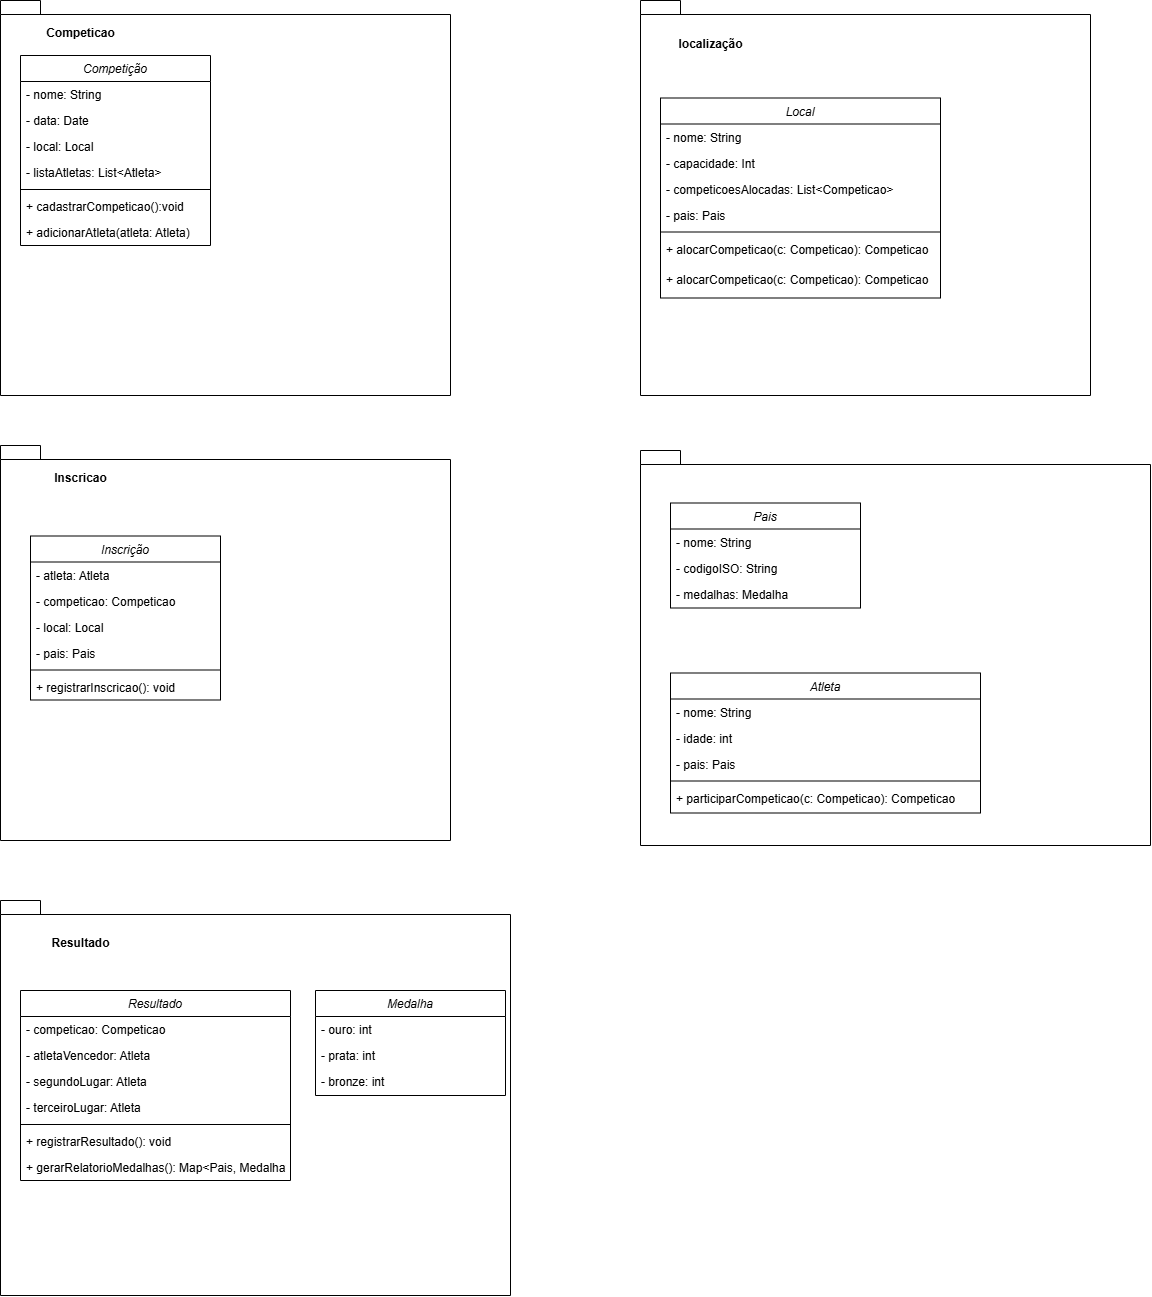

The diagram above was exported from draw.io. Its source (the exported page's mxGraphModel, read from the mxfile embedded in the PNG):
<mxGraphModel dx="2605" dy="1558" grid="1" gridSize="10" guides="1" tooltips="1" connect="1" arrows="1" fold="1" page="1" pageScale="1" pageWidth="827" pageHeight="1169" math="0" shadow="0">
  <root>
    <mxCell id="WIyWlLk6GJQsqaUBKTNV-0" />
    <mxCell id="WIyWlLk6GJQsqaUBKTNV-1" parent="WIyWlLk6GJQsqaUBKTNV-0" />
    <mxCell id="peM5D35SOkRav7HMK_aT-54" value="" style="group" vertex="1" connectable="0" parent="WIyWlLk6GJQsqaUBKTNV-1">
      <mxGeometry x="220" y="140" width="450" height="395" as="geometry" />
    </mxCell>
    <mxCell id="peM5D35SOkRav7HMK_aT-0" value="" style="shape=folder;fontStyle=1;spacingTop=10;tabWidth=40;tabHeight=14;tabPosition=left;html=1;whiteSpace=wrap;" vertex="1" parent="peM5D35SOkRav7HMK_aT-54">
      <mxGeometry width="450" height="395" as="geometry" />
    </mxCell>
    <mxCell id="peM5D35SOkRav7HMK_aT-1" value="Competição" style="swimlane;fontStyle=2;align=center;verticalAlign=top;childLayout=stackLayout;horizontal=1;startSize=26;horizontalStack=0;resizeParent=1;resizeLast=0;collapsible=1;marginBottom=0;rounded=0;shadow=0;strokeWidth=1;" vertex="1" parent="peM5D35SOkRav7HMK_aT-54">
      <mxGeometry x="20" y="55" width="190" height="190" as="geometry">
        <mxRectangle x="220" y="120" width="160" height="26" as="alternateBounds" />
      </mxGeometry>
    </mxCell>
    <mxCell id="peM5D35SOkRav7HMK_aT-2" value="- nome: String" style="text;align=left;verticalAlign=top;spacingLeft=4;spacingRight=4;overflow=hidden;rotatable=0;points=[[0,0.5],[1,0.5]];portConstraint=eastwest;" vertex="1" parent="peM5D35SOkRav7HMK_aT-1">
      <mxGeometry y="26" width="190" height="26" as="geometry" />
    </mxCell>
    <mxCell id="peM5D35SOkRav7HMK_aT-3" value="- data: Date" style="text;align=left;verticalAlign=top;spacingLeft=4;spacingRight=4;overflow=hidden;rotatable=0;points=[[0,0.5],[1,0.5]];portConstraint=eastwest;rounded=0;shadow=0;html=0;" vertex="1" parent="peM5D35SOkRav7HMK_aT-1">
      <mxGeometry y="52" width="190" height="26" as="geometry" />
    </mxCell>
    <mxCell id="peM5D35SOkRav7HMK_aT-4" value="- local: Local" style="text;align=left;verticalAlign=top;spacingLeft=4;spacingRight=4;overflow=hidden;rotatable=0;points=[[0,0.5],[1,0.5]];portConstraint=eastwest;rounded=0;shadow=0;html=0;" vertex="1" parent="peM5D35SOkRav7HMK_aT-1">
      <mxGeometry y="78" width="190" height="26" as="geometry" />
    </mxCell>
    <mxCell id="peM5D35SOkRav7HMK_aT-5" value="- listaAtletas: List&lt;Atleta&gt;" style="text;align=left;verticalAlign=top;spacingLeft=4;spacingRight=4;overflow=hidden;rotatable=0;points=[[0,0.5],[1,0.5]];portConstraint=eastwest;rounded=0;shadow=0;html=0;" vertex="1" parent="peM5D35SOkRav7HMK_aT-1">
      <mxGeometry y="104" width="190" height="26" as="geometry" />
    </mxCell>
    <mxCell id="peM5D35SOkRav7HMK_aT-6" value="" style="line;html=1;strokeWidth=1;align=left;verticalAlign=middle;spacingTop=-1;spacingLeft=3;spacingRight=3;rotatable=0;labelPosition=right;points=[];portConstraint=eastwest;" vertex="1" parent="peM5D35SOkRav7HMK_aT-1">
      <mxGeometry y="130" width="190" height="8" as="geometry" />
    </mxCell>
    <mxCell id="peM5D35SOkRav7HMK_aT-7" value="+ cadastrarCompeticao():void" style="text;align=left;verticalAlign=top;spacingLeft=4;spacingRight=4;overflow=hidden;rotatable=0;points=[[0,0.5],[1,0.5]];portConstraint=eastwest;rounded=0;shadow=0;html=0;" vertex="1" parent="peM5D35SOkRav7HMK_aT-1">
      <mxGeometry y="138" width="190" height="26" as="geometry" />
    </mxCell>
    <mxCell id="peM5D35SOkRav7HMK_aT-8" value="+ adicionarAtleta(atleta: Atleta)" style="text;align=left;verticalAlign=top;spacingLeft=4;spacingRight=4;overflow=hidden;rotatable=0;points=[[0,0.5],[1,0.5]];portConstraint=eastwest;rounded=0;shadow=0;html=0;" vertex="1" parent="peM5D35SOkRav7HMK_aT-1">
      <mxGeometry y="164" width="190" height="26" as="geometry" />
    </mxCell>
    <mxCell id="peM5D35SOkRav7HMK_aT-9" value="Competicao" style="text;align=center;fontStyle=1;verticalAlign=middle;spacingLeft=3;spacingRight=3;strokeColor=none;rotatable=0;points=[[0,0.5],[1,0.5]];portConstraint=eastwest;html=1;" vertex="1" parent="peM5D35SOkRav7HMK_aT-54">
      <mxGeometry x="40" y="20" width="80" height="26" as="geometry" />
    </mxCell>
    <mxCell id="peM5D35SOkRav7HMK_aT-55" value="" style="group" vertex="1" connectable="0" parent="WIyWlLk6GJQsqaUBKTNV-1">
      <mxGeometry x="220" y="585" width="450" height="395" as="geometry" />
    </mxCell>
    <mxCell id="peM5D35SOkRav7HMK_aT-10" value="" style="shape=folder;fontStyle=1;spacingTop=10;tabWidth=40;tabHeight=14;tabPosition=left;html=1;whiteSpace=wrap;" vertex="1" parent="peM5D35SOkRav7HMK_aT-55">
      <mxGeometry width="450" height="395" as="geometry" />
    </mxCell>
    <mxCell id="peM5D35SOkRav7HMK_aT-11" value="Inscricao" style="text;align=center;fontStyle=1;verticalAlign=middle;spacingLeft=3;spacingRight=3;strokeColor=none;rotatable=0;points=[[0,0.5],[1,0.5]];portConstraint=eastwest;html=1;" vertex="1" parent="peM5D35SOkRav7HMK_aT-55">
      <mxGeometry x="40" y="20" width="80" height="26" as="geometry" />
    </mxCell>
    <mxCell id="peM5D35SOkRav7HMK_aT-12" value="Inscrição" style="swimlane;fontStyle=2;align=center;verticalAlign=top;childLayout=stackLayout;horizontal=1;startSize=26;horizontalStack=0;resizeParent=1;resizeLast=0;collapsible=1;marginBottom=0;rounded=0;shadow=0;strokeWidth=1;" vertex="1" parent="peM5D35SOkRav7HMK_aT-55">
      <mxGeometry x="30" y="90.5" width="190" height="164" as="geometry">
        <mxRectangle x="220" y="120" width="160" height="26" as="alternateBounds" />
      </mxGeometry>
    </mxCell>
    <mxCell id="peM5D35SOkRav7HMK_aT-13" value="- atleta: Atleta" style="text;align=left;verticalAlign=top;spacingLeft=4;spacingRight=4;overflow=hidden;rotatable=0;points=[[0,0.5],[1,0.5]];portConstraint=eastwest;" vertex="1" parent="peM5D35SOkRav7HMK_aT-12">
      <mxGeometry y="26" width="190" height="26" as="geometry" />
    </mxCell>
    <mxCell id="peM5D35SOkRav7HMK_aT-14" value="- competicao: Competicao" style="text;align=left;verticalAlign=top;spacingLeft=4;spacingRight=4;overflow=hidden;rotatable=0;points=[[0,0.5],[1,0.5]];portConstraint=eastwest;rounded=0;shadow=0;html=0;" vertex="1" parent="peM5D35SOkRav7HMK_aT-12">
      <mxGeometry y="52" width="190" height="26" as="geometry" />
    </mxCell>
    <mxCell id="peM5D35SOkRav7HMK_aT-15" value="- local: Local" style="text;align=left;verticalAlign=top;spacingLeft=4;spacingRight=4;overflow=hidden;rotatable=0;points=[[0,0.5],[1,0.5]];portConstraint=eastwest;rounded=0;shadow=0;html=0;" vertex="1" parent="peM5D35SOkRav7HMK_aT-12">
      <mxGeometry y="78" width="190" height="26" as="geometry" />
    </mxCell>
    <mxCell id="peM5D35SOkRav7HMK_aT-16" value="- pais: Pais" style="text;align=left;verticalAlign=top;spacingLeft=4;spacingRight=4;overflow=hidden;rotatable=0;points=[[0,0.5],[1,0.5]];portConstraint=eastwest;rounded=0;shadow=0;html=0;" vertex="1" parent="peM5D35SOkRav7HMK_aT-12">
      <mxGeometry y="104" width="190" height="26" as="geometry" />
    </mxCell>
    <mxCell id="peM5D35SOkRav7HMK_aT-17" value="" style="line;html=1;strokeWidth=1;align=left;verticalAlign=middle;spacingTop=-1;spacingLeft=3;spacingRight=3;rotatable=0;labelPosition=right;points=[];portConstraint=eastwest;" vertex="1" parent="peM5D35SOkRav7HMK_aT-12">
      <mxGeometry y="130" width="190" height="8" as="geometry" />
    </mxCell>
    <mxCell id="peM5D35SOkRav7HMK_aT-18" value="+ registrarInscricao(): void" style="text;align=left;verticalAlign=top;spacingLeft=4;spacingRight=4;overflow=hidden;rotatable=0;points=[[0,0.5],[1,0.5]];portConstraint=eastwest;rounded=0;shadow=0;html=0;" vertex="1" parent="peM5D35SOkRav7HMK_aT-12">
      <mxGeometry y="138" width="190" height="26" as="geometry" />
    </mxCell>
    <mxCell id="peM5D35SOkRav7HMK_aT-56" value="" style="group" vertex="1" connectable="0" parent="WIyWlLk6GJQsqaUBKTNV-1">
      <mxGeometry x="220" y="1040" width="510" height="395" as="geometry" />
    </mxCell>
    <mxCell id="peM5D35SOkRav7HMK_aT-29" value="" style="shape=folder;fontStyle=1;spacingTop=10;tabWidth=40;tabHeight=14;tabPosition=left;html=1;whiteSpace=wrap;" vertex="1" parent="peM5D35SOkRav7HMK_aT-56">
      <mxGeometry width="510" height="395" as="geometry" />
    </mxCell>
    <mxCell id="peM5D35SOkRav7HMK_aT-30" value="Resultado" style="text;align=center;fontStyle=1;verticalAlign=middle;spacingLeft=3;spacingRight=3;strokeColor=none;rotatable=0;points=[[0,0.5],[1,0.5]];portConstraint=eastwest;html=1;" vertex="1" parent="peM5D35SOkRav7HMK_aT-56">
      <mxGeometry x="40" y="30" width="80" height="26" as="geometry" />
    </mxCell>
    <mxCell id="peM5D35SOkRav7HMK_aT-31" value="Resultado" style="swimlane;fontStyle=2;align=center;verticalAlign=top;childLayout=stackLayout;horizontal=1;startSize=26;horizontalStack=0;resizeParent=1;resizeLast=0;collapsible=1;marginBottom=0;rounded=0;shadow=0;strokeWidth=1;" vertex="1" parent="peM5D35SOkRav7HMK_aT-56">
      <mxGeometry x="20" y="90" width="270" height="190" as="geometry">
        <mxRectangle x="220" y="120" width="160" height="26" as="alternateBounds" />
      </mxGeometry>
    </mxCell>
    <mxCell id="peM5D35SOkRav7HMK_aT-32" value="- competicao: Competicao" style="text;align=left;verticalAlign=top;spacingLeft=4;spacingRight=4;overflow=hidden;rotatable=0;points=[[0,0.5],[1,0.5]];portConstraint=eastwest;" vertex="1" parent="peM5D35SOkRav7HMK_aT-31">
      <mxGeometry y="26" width="270" height="26" as="geometry" />
    </mxCell>
    <mxCell id="peM5D35SOkRav7HMK_aT-33" value="- atletaVencedor: Atleta" style="text;align=left;verticalAlign=top;spacingLeft=4;spacingRight=4;overflow=hidden;rotatable=0;points=[[0,0.5],[1,0.5]];portConstraint=eastwest;rounded=0;shadow=0;html=0;" vertex="1" parent="peM5D35SOkRav7HMK_aT-31">
      <mxGeometry y="52" width="270" height="26" as="geometry" />
    </mxCell>
    <mxCell id="peM5D35SOkRav7HMK_aT-34" value="- segundoLugar: Atleta" style="text;align=left;verticalAlign=top;spacingLeft=4;spacingRight=4;overflow=hidden;rotatable=0;points=[[0,0.5],[1,0.5]];portConstraint=eastwest;rounded=0;shadow=0;html=0;" vertex="1" parent="peM5D35SOkRav7HMK_aT-31">
      <mxGeometry y="78" width="270" height="26" as="geometry" />
    </mxCell>
    <mxCell id="peM5D35SOkRav7HMK_aT-35" value="- terceiroLugar: Atleta" style="text;align=left;verticalAlign=top;spacingLeft=4;spacingRight=4;overflow=hidden;rotatable=0;points=[[0,0.5],[1,0.5]];portConstraint=eastwest;rounded=0;shadow=0;html=0;" vertex="1" parent="peM5D35SOkRav7HMK_aT-31">
      <mxGeometry y="104" width="270" height="26" as="geometry" />
    </mxCell>
    <mxCell id="peM5D35SOkRav7HMK_aT-36" value="" style="line;html=1;strokeWidth=1;align=left;verticalAlign=middle;spacingTop=-1;spacingLeft=3;spacingRight=3;rotatable=0;labelPosition=right;points=[];portConstraint=eastwest;" vertex="1" parent="peM5D35SOkRav7HMK_aT-31">
      <mxGeometry y="130" width="270" height="8" as="geometry" />
    </mxCell>
    <mxCell id="peM5D35SOkRav7HMK_aT-37" value="+ registrarResultado(): void" style="text;align=left;verticalAlign=top;spacingLeft=4;spacingRight=4;overflow=hidden;rotatable=0;points=[[0,0.5],[1,0.5]];portConstraint=eastwest;rounded=0;shadow=0;html=0;" vertex="1" parent="peM5D35SOkRav7HMK_aT-31">
      <mxGeometry y="138" width="270" height="26" as="geometry" />
    </mxCell>
    <mxCell id="peM5D35SOkRav7HMK_aT-38" value="+ gerarRelatorioMedalhas(): Map&lt;Pais, Medalha&gt;" style="text;align=left;verticalAlign=top;spacingLeft=4;spacingRight=4;overflow=hidden;rotatable=0;points=[[0,0.5],[1,0.5]];portConstraint=eastwest;rounded=0;shadow=0;html=0;" vertex="1" parent="peM5D35SOkRav7HMK_aT-31">
      <mxGeometry y="164" width="270" height="26" as="geometry" />
    </mxCell>
    <mxCell id="peM5D35SOkRav7HMK_aT-39" value="Medalha" style="swimlane;fontStyle=2;align=center;verticalAlign=top;childLayout=stackLayout;horizontal=1;startSize=26;horizontalStack=0;resizeParent=1;resizeLast=0;collapsible=1;marginBottom=0;rounded=0;shadow=0;strokeWidth=1;" vertex="1" parent="peM5D35SOkRav7HMK_aT-56">
      <mxGeometry x="315" y="90" width="190" height="105" as="geometry">
        <mxRectangle x="220" y="120" width="160" height="26" as="alternateBounds" />
      </mxGeometry>
    </mxCell>
    <mxCell id="peM5D35SOkRav7HMK_aT-40" value="- ouro: int" style="text;align=left;verticalAlign=top;spacingLeft=4;spacingRight=4;overflow=hidden;rotatable=0;points=[[0,0.5],[1,0.5]];portConstraint=eastwest;" vertex="1" parent="peM5D35SOkRav7HMK_aT-39">
      <mxGeometry y="26" width="190" height="26" as="geometry" />
    </mxCell>
    <mxCell id="peM5D35SOkRav7HMK_aT-41" value="- prata: int" style="text;align=left;verticalAlign=top;spacingLeft=4;spacingRight=4;overflow=hidden;rotatable=0;points=[[0,0.5],[1,0.5]];portConstraint=eastwest;rounded=0;shadow=0;html=0;" vertex="1" parent="peM5D35SOkRav7HMK_aT-39">
      <mxGeometry y="52" width="190" height="26" as="geometry" />
    </mxCell>
    <mxCell id="peM5D35SOkRav7HMK_aT-42" value="- bronze: int" style="text;align=left;verticalAlign=top;spacingLeft=4;spacingRight=4;overflow=hidden;rotatable=0;points=[[0,0.5],[1,0.5]];portConstraint=eastwest;rounded=0;shadow=0;html=0;" vertex="1" parent="peM5D35SOkRav7HMK_aT-39">
      <mxGeometry y="78" width="190" height="26" as="geometry" />
    </mxCell>
    <mxCell id="peM5D35SOkRav7HMK_aT-57" value="" style="group" vertex="1" connectable="0" parent="WIyWlLk6GJQsqaUBKTNV-1">
      <mxGeometry x="860" y="140" width="450" height="395" as="geometry" />
    </mxCell>
    <mxCell id="peM5D35SOkRav7HMK_aT-19" value="" style="shape=folder;fontStyle=1;spacingTop=10;tabWidth=40;tabHeight=14;tabPosition=left;html=1;whiteSpace=wrap;" vertex="1" parent="peM5D35SOkRav7HMK_aT-57">
      <mxGeometry width="450" height="395" as="geometry" />
    </mxCell>
    <mxCell id="peM5D35SOkRav7HMK_aT-20" value="localização" style="text;align=center;fontStyle=1;verticalAlign=middle;spacingLeft=3;spacingRight=3;strokeColor=none;rotatable=0;points=[[0,0.5],[1,0.5]];portConstraint=eastwest;html=1;" vertex="1" parent="peM5D35SOkRav7HMK_aT-57">
      <mxGeometry x="30" y="31" width="80" height="26" as="geometry" />
    </mxCell>
    <mxCell id="peM5D35SOkRav7HMK_aT-21" value="Local" style="swimlane;fontStyle=2;align=center;verticalAlign=top;childLayout=stackLayout;horizontal=1;startSize=26;horizontalStack=0;resizeParent=1;resizeLast=0;collapsible=1;marginBottom=0;rounded=0;shadow=0;strokeWidth=1;" vertex="1" parent="peM5D35SOkRav7HMK_aT-57">
      <mxGeometry x="20" y="97.5" width="280" height="200" as="geometry">
        <mxRectangle x="220" y="120" width="160" height="26" as="alternateBounds" />
      </mxGeometry>
    </mxCell>
    <mxCell id="peM5D35SOkRav7HMK_aT-22" value="- nome: String" style="text;align=left;verticalAlign=top;spacingLeft=4;spacingRight=4;overflow=hidden;rotatable=0;points=[[0,0.5],[1,0.5]];portConstraint=eastwest;" vertex="1" parent="peM5D35SOkRav7HMK_aT-21">
      <mxGeometry y="26" width="280" height="26" as="geometry" />
    </mxCell>
    <mxCell id="peM5D35SOkRav7HMK_aT-23" value="- capacidade: Int" style="text;align=left;verticalAlign=top;spacingLeft=4;spacingRight=4;overflow=hidden;rotatable=0;points=[[0,0.5],[1,0.5]];portConstraint=eastwest;rounded=0;shadow=0;html=0;" vertex="1" parent="peM5D35SOkRav7HMK_aT-21">
      <mxGeometry y="52" width="280" height="26" as="geometry" />
    </mxCell>
    <mxCell id="peM5D35SOkRav7HMK_aT-24" value="- competicoesAlocadas: List&lt;Competicao&gt;" style="text;align=left;verticalAlign=top;spacingLeft=4;spacingRight=4;overflow=hidden;rotatable=0;points=[[0,0.5],[1,0.5]];portConstraint=eastwest;rounded=0;shadow=0;html=0;" vertex="1" parent="peM5D35SOkRav7HMK_aT-21">
      <mxGeometry y="78" width="280" height="26" as="geometry" />
    </mxCell>
    <mxCell id="peM5D35SOkRav7HMK_aT-25" value="- pais: Pais" style="text;align=left;verticalAlign=top;spacingLeft=4;spacingRight=4;overflow=hidden;rotatable=0;points=[[0,0.5],[1,0.5]];portConstraint=eastwest;rounded=0;shadow=0;html=0;" vertex="1" parent="peM5D35SOkRav7HMK_aT-21">
      <mxGeometry y="104" width="280" height="26" as="geometry" />
    </mxCell>
    <mxCell id="peM5D35SOkRav7HMK_aT-26" value="" style="line;html=1;strokeWidth=1;align=left;verticalAlign=middle;spacingTop=-1;spacingLeft=3;spacingRight=3;rotatable=0;labelPosition=right;points=[];portConstraint=eastwest;" vertex="1" parent="peM5D35SOkRav7HMK_aT-21">
      <mxGeometry y="130" width="280" height="8" as="geometry" />
    </mxCell>
    <mxCell id="peM5D35SOkRav7HMK_aT-27" value="+ alocarCompeticao(c: Competicao): Competicao" style="text;align=left;verticalAlign=top;spacingLeft=4;spacingRight=4;overflow=hidden;rotatable=0;points=[[0,0.5],[1,0.5]];portConstraint=eastwest;rounded=0;shadow=0;html=0;" vertex="1" parent="peM5D35SOkRav7HMK_aT-21">
      <mxGeometry y="138" width="280" height="30" as="geometry" />
    </mxCell>
    <mxCell id="peM5D35SOkRav7HMK_aT-28" value="+ alocarCompeticao(c: Competicao): Competicao" style="text;align=left;verticalAlign=top;spacingLeft=4;spacingRight=4;overflow=hidden;rotatable=0;points=[[0,0.5],[1,0.5]];portConstraint=eastwest;rounded=0;shadow=0;html=0;" vertex="1" parent="peM5D35SOkRav7HMK_aT-21">
      <mxGeometry y="168" width="280" height="32" as="geometry" />
    </mxCell>
    <mxCell id="peM5D35SOkRav7HMK_aT-58" value="" style="group" vertex="1" connectable="0" parent="WIyWlLk6GJQsqaUBKTNV-1">
      <mxGeometry x="860" y="590" width="510" height="395" as="geometry" />
    </mxCell>
    <mxCell id="peM5D35SOkRav7HMK_aT-43" value="" style="shape=folder;fontStyle=1;spacingTop=10;tabWidth=40;tabHeight=14;tabPosition=left;html=1;whiteSpace=wrap;" vertex="1" parent="peM5D35SOkRav7HMK_aT-58">
      <mxGeometry width="510" height="395" as="geometry" />
    </mxCell>
    <mxCell id="peM5D35SOkRav7HMK_aT-44" value="Pais" style="swimlane;fontStyle=2;align=center;verticalAlign=top;childLayout=stackLayout;horizontal=1;startSize=26;horizontalStack=0;resizeParent=1;resizeLast=0;collapsible=1;marginBottom=0;rounded=0;shadow=0;strokeWidth=1;" vertex="1" parent="peM5D35SOkRav7HMK_aT-58">
      <mxGeometry x="30" y="52.5" width="190" height="105" as="geometry">
        <mxRectangle x="220" y="120" width="160" height="26" as="alternateBounds" />
      </mxGeometry>
    </mxCell>
    <mxCell id="peM5D35SOkRav7HMK_aT-45" value="- nome: String" style="text;align=left;verticalAlign=top;spacingLeft=4;spacingRight=4;overflow=hidden;rotatable=0;points=[[0,0.5],[1,0.5]];portConstraint=eastwest;" vertex="1" parent="peM5D35SOkRav7HMK_aT-44">
      <mxGeometry y="26" width="190" height="26" as="geometry" />
    </mxCell>
    <mxCell id="peM5D35SOkRav7HMK_aT-46" value="- codigoISO: String" style="text;align=left;verticalAlign=top;spacingLeft=4;spacingRight=4;overflow=hidden;rotatable=0;points=[[0,0.5],[1,0.5]];portConstraint=eastwest;rounded=0;shadow=0;html=0;" vertex="1" parent="peM5D35SOkRav7HMK_aT-44">
      <mxGeometry y="52" width="190" height="26" as="geometry" />
    </mxCell>
    <mxCell id="peM5D35SOkRav7HMK_aT-47" value="- medalhas: Medalha" style="text;align=left;verticalAlign=top;spacingLeft=4;spacingRight=4;overflow=hidden;rotatable=0;points=[[0,0.5],[1,0.5]];portConstraint=eastwest;rounded=0;shadow=0;html=0;" vertex="1" parent="peM5D35SOkRav7HMK_aT-44">
      <mxGeometry y="78" width="190" height="26" as="geometry" />
    </mxCell>
    <mxCell id="peM5D35SOkRav7HMK_aT-48" value="Atleta" style="swimlane;fontStyle=2;align=center;verticalAlign=top;childLayout=stackLayout;horizontal=1;startSize=26;horizontalStack=0;resizeParent=1;resizeLast=0;collapsible=1;marginBottom=0;rounded=0;shadow=0;strokeWidth=1;" vertex="1" parent="peM5D35SOkRav7HMK_aT-58">
      <mxGeometry x="30" y="222.5" width="310" height="140" as="geometry">
        <mxRectangle x="220" y="120" width="160" height="26" as="alternateBounds" />
      </mxGeometry>
    </mxCell>
    <mxCell id="peM5D35SOkRav7HMK_aT-49" value="- nome: String" style="text;align=left;verticalAlign=top;spacingLeft=4;spacingRight=4;overflow=hidden;rotatable=0;points=[[0,0.5],[1,0.5]];portConstraint=eastwest;" vertex="1" parent="peM5D35SOkRav7HMK_aT-48">
      <mxGeometry y="26" width="310" height="26" as="geometry" />
    </mxCell>
    <mxCell id="peM5D35SOkRav7HMK_aT-50" value="- idade: int" style="text;align=left;verticalAlign=top;spacingLeft=4;spacingRight=4;overflow=hidden;rotatable=0;points=[[0,0.5],[1,0.5]];portConstraint=eastwest;rounded=0;shadow=0;html=0;" vertex="1" parent="peM5D35SOkRav7HMK_aT-48">
      <mxGeometry y="52" width="310" height="26" as="geometry" />
    </mxCell>
    <mxCell id="peM5D35SOkRav7HMK_aT-51" value="- pais: Pais" style="text;align=left;verticalAlign=top;spacingLeft=4;spacingRight=4;overflow=hidden;rotatable=0;points=[[0,0.5],[1,0.5]];portConstraint=eastwest;rounded=0;shadow=0;html=0;" vertex="1" parent="peM5D35SOkRav7HMK_aT-48">
      <mxGeometry y="78" width="310" height="26" as="geometry" />
    </mxCell>
    <mxCell id="peM5D35SOkRav7HMK_aT-52" value="" style="line;html=1;strokeWidth=1;align=left;verticalAlign=middle;spacingTop=-1;spacingLeft=3;spacingRight=3;rotatable=0;labelPosition=right;points=[];portConstraint=eastwest;" vertex="1" parent="peM5D35SOkRav7HMK_aT-48">
      <mxGeometry y="104" width="310" height="8" as="geometry" />
    </mxCell>
    <mxCell id="peM5D35SOkRav7HMK_aT-53" value="+ participarCompeticao(c: Competicao): Competicao" style="text;align=left;verticalAlign=top;spacingLeft=4;spacingRight=4;overflow=hidden;rotatable=0;points=[[0,0.5],[1,0.5]];portConstraint=eastwest;rounded=0;shadow=0;html=0;" vertex="1" parent="peM5D35SOkRav7HMK_aT-48">
      <mxGeometry y="112" width="310" height="26" as="geometry" />
    </mxCell>
  </root>
</mxGraphModel>